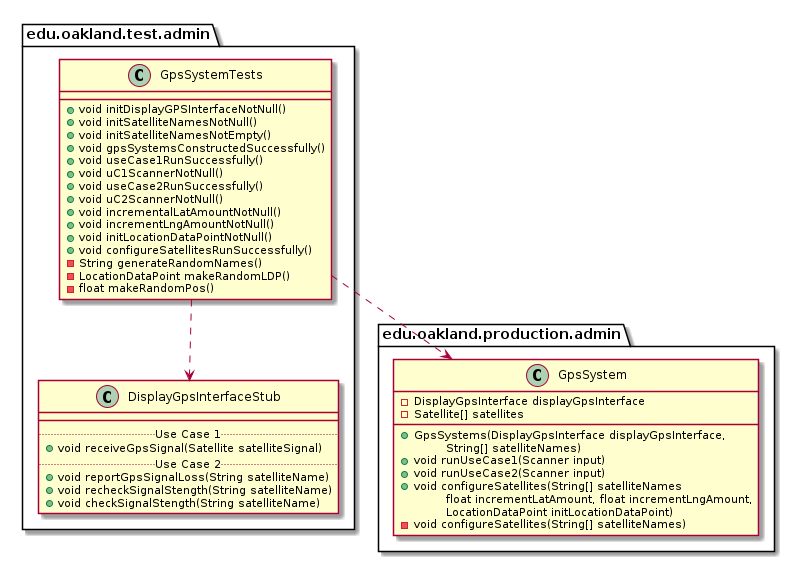

The diagram above was rendered by PlantUML. Its source (embedded in the PNG):
@startuml GpsSystemTests_DirectDependencies


package edu.oakland.test.admin {
    class GpsSystemTests {
        + void initDisplayGPSInterfaceNotNull()
        + void initSatelliteNamesNotNull()
        + void initSatelliteNamesNotEmpty()
        + void gpsSystemsConstructedSuccessfully()
        + void useCase1RunSuccessfully()
        + void uC1ScannerNotNull()
        + void useCase2RunSuccessfully()
        + void uC2ScannerNotNull()
        + void incrementalLatAmountNotNull()
        + void incrementLngAmountNotNull()
        + void initLocationDataPointNotNull()
        + void configureSatellitesRunSuccessfully()
        - String generateRandomNames()
        - LocationDataPoint makeRandomLDP()
        - float makeRandomPos()
    }
}



package edu.oakland.test.admin {
    class DisplayGpsInterfaceStub {
        __
        .. Use Case 1 ..
        + void receiveGpsSignal(Satellite satelliteSignal)
        .. Use Case 2 ..
        + void reportGpsSignalLoss(String satelliteName)
        + void recheckSignalStength(String satelliteName)
        + void checkSignalStength(String satelliteName)
    }
}

GpsSystemTests ..> DisplayGpsInterfaceStub


package edu.oakland.production.admin {
    class GpsSystem {
        - DisplayGpsInterface displayGpsInterface
        - Satellite[] satellites
        __
        + GpsSystems(DisplayGpsInterface displayGpsInterface,
        \tString[] satelliteNames)
        + void runUseCase1(Scanner input)
        + void runUseCase2(Scanner input)
        + void configureSatellites(String[] satelliteNames
        \tfloat incrementLatAmount, float incrementLngAmount,
        \tLocationDataPoint initLocationDataPoint)
        - void configureSatellites(String[] satelliteNames)
    }
}

GpsSystemTests ..> GpsSystem



@enduml